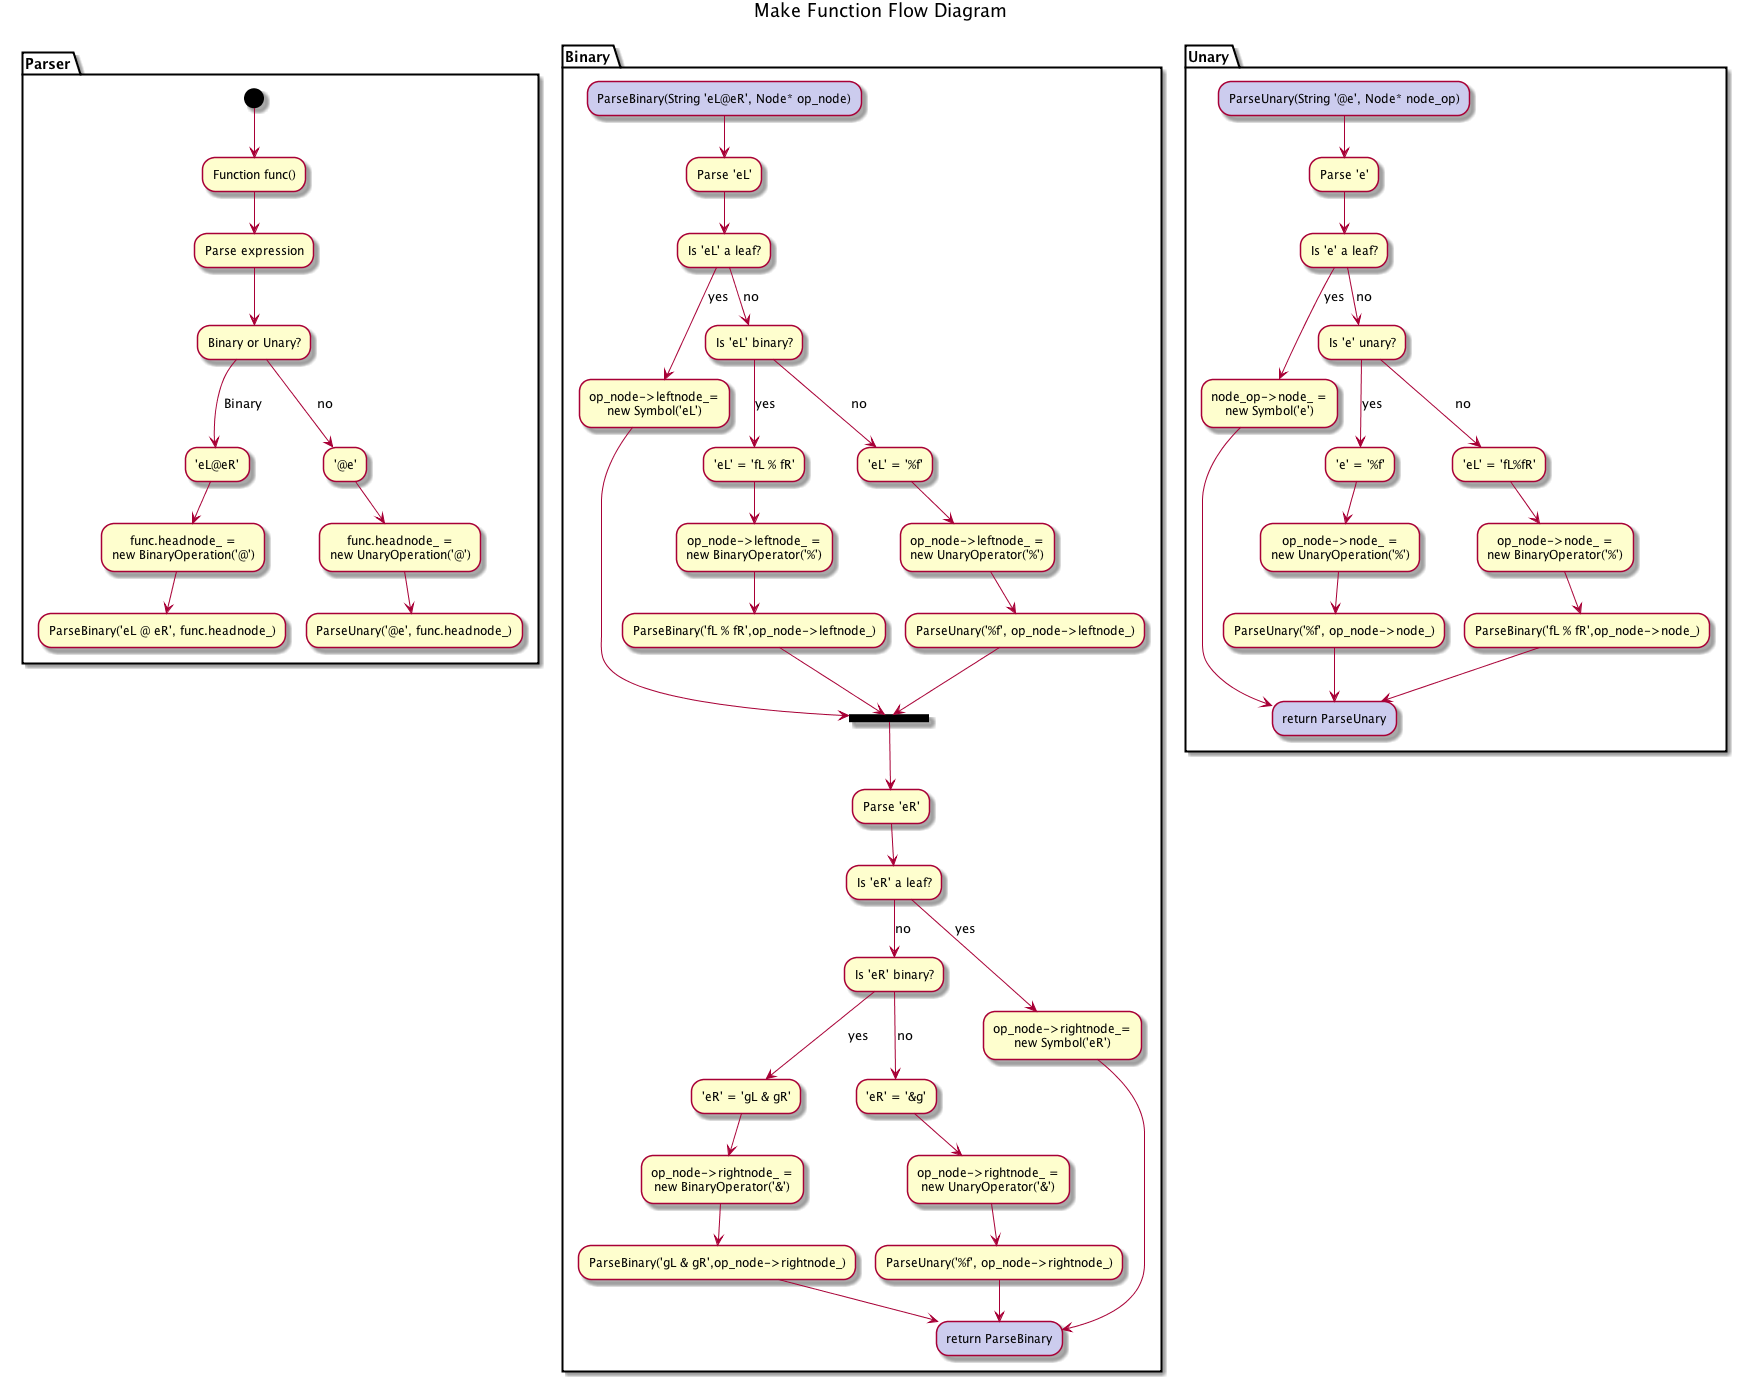

The diagram above was rendered by PlantUML. Its source (embedded in the PNG):
@startuml
title Make Function Flow Diagram

partition Parser {
(*) --> Function func()
--> Parse expression
--> "Binary or Unary?"
-->[Binary] "'eL@eR'"
-->"func.headnode_ =
new BinaryOperation('@')"
-->"ParseBinary('eL @ eR', func.headnode_)"

"Binary or Unary?" -->[no] "'@e'"
--> "func.headnode_ =
new UnaryOperation('@')"
--> ParseUnary('@e', func.headnode_)
}

partition Binary {
"ParseBinary(String 'eL@eR', Node* op_node)" #CCCCEE --> Parse 'eL'
--> "Is 'eL' a leaf?"
-->[yes] "op_node->leftnode_=
new Symbol('eL')"
-->===LEFTDONE===
--> "Parse 'eR'"
--> "Is 'eR' a leaf?"
-->[no] "Is 'eR' binary?"
-->[yes] "'eR' = 'gL & gR'"
--> "op_node->rightnode_ = 
new BinaryOperator('&')"
--> ParseBinary('gL & gR',op_node->rightnode_)
-->"return ParseBinary" as Bret #CCCCEE

"Is 'eL' a leaf?"-->[no] "Is 'eL' binary?"
-->[yes] "'eL' = 'fL % fR'"
--> "op_node->leftnode_ = 
new BinaryOperator('%')"
--> ParseBinary('fL % fR',op_node->leftnode_)
-->===LEFTDONE===


"Is 'eL' binary?" -->[no] "'eL' = '%f'"
--> "op_node->leftnode_ =
new UnaryOperator('%')"
--> ParseUnary('%f', op_node->leftnode_)
-->===LEFTDONE===


"Is 'eR' binary?" -->[no] "'eR' = '&g'"
--> "op_node->rightnode_ =
new UnaryOperator('&')"
--> ParseUnary('%f', op_node->rightnode_)
-->Bret

"Is 'eR' a leaf?" -->[yes] "op_node->rightnode_=
new Symbol('eR')"
-->Bret

}



partition Unary {
"ParseUnary(String '@e', Node* node_op)" #CCCCEE --> "Parse 'e'"
--> "Is 'e' a leaf?"
-->[yes] "node_op->node_ =
new Symbol('e')"
-->"return ParseUnary" as Uret #CCCCEE

"Is 'e' a leaf?" -->[no] "Is 'e' unary?"
-->[yes] "'e' = '%f'"
--> "op_node->node_ =
new UnaryOperation('%')"
--> "ParseUnary('%f', op_node->node_)"
-->Uret

"Is 'e' unary?" -->[no] "'eL' = 'fL%fR'"
--> "op_node->node_ = 
new BinaryOperator('%')"
--> ParseBinary('fL % fR',op_node->node_)
-->Uret






}



@enduml